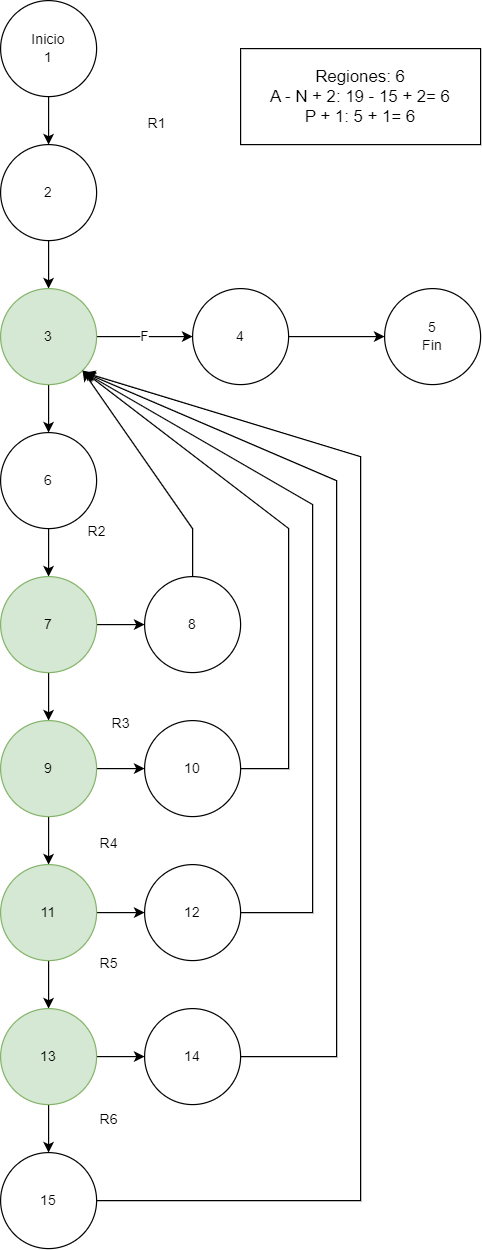

The diagram above was exported from draw.io. Its source (the exported page's mxGraphModel, read from the mxfile embedded in the PNG):
<mxGraphModel dx="493" dy="663" grid="1" gridSize="10" guides="1" tooltips="1" connect="1" arrows="1" fold="1" page="1" pageScale="1" pageWidth="827" pageHeight="1169" math="0" shadow="0">
  <root>
    <mxCell id="0" />
    <mxCell id="1" parent="0" />
    <mxCell id="X5J6z9_bfgfbSLKo9-Mq-3" value="" style="edgeStyle=orthogonalEdgeStyle;rounded=0;orthogonalLoop=1;jettySize=auto;html=1;" edge="1" parent="1" source="X5J6z9_bfgfbSLKo9-Mq-1" target="X5J6z9_bfgfbSLKo9-Mq-2">
      <mxGeometry relative="1" as="geometry" />
    </mxCell>
    <mxCell id="X5J6z9_bfgfbSLKo9-Mq-1" value="Inicio&lt;br&gt;1" style="ellipse;whiteSpace=wrap;html=1;aspect=fixed;" vertex="1" parent="1">
      <mxGeometry x="80" y="40" width="80" height="80" as="geometry" />
    </mxCell>
    <mxCell id="X5J6z9_bfgfbSLKo9-Mq-9" value="" style="edgeStyle=orthogonalEdgeStyle;rounded=0;orthogonalLoop=1;jettySize=auto;html=1;" edge="1" parent="1" source="X5J6z9_bfgfbSLKo9-Mq-2" target="X5J6z9_bfgfbSLKo9-Mq-4">
      <mxGeometry relative="1" as="geometry" />
    </mxCell>
    <mxCell id="X5J6z9_bfgfbSLKo9-Mq-2" value="2" style="ellipse;whiteSpace=wrap;html=1;aspect=fixed;" vertex="1" parent="1">
      <mxGeometry x="80" y="160" width="80" height="80" as="geometry" />
    </mxCell>
    <mxCell id="X5J6z9_bfgfbSLKo9-Mq-6" value="F" style="edgeStyle=orthogonalEdgeStyle;rounded=0;orthogonalLoop=1;jettySize=auto;html=1;" edge="1" parent="1" source="X5J6z9_bfgfbSLKo9-Mq-4" target="X5J6z9_bfgfbSLKo9-Mq-5">
      <mxGeometry relative="1" as="geometry" />
    </mxCell>
    <mxCell id="X5J6z9_bfgfbSLKo9-Mq-11" value="" style="edgeStyle=orthogonalEdgeStyle;rounded=0;orthogonalLoop=1;jettySize=auto;html=1;" edge="1" parent="1" source="X5J6z9_bfgfbSLKo9-Mq-4" target="X5J6z9_bfgfbSLKo9-Mq-10">
      <mxGeometry relative="1" as="geometry" />
    </mxCell>
    <mxCell id="X5J6z9_bfgfbSLKo9-Mq-4" value="3" style="ellipse;whiteSpace=wrap;html=1;aspect=fixed;fillColor=#d5e8d4;strokeColor=#82b366;" vertex="1" parent="1">
      <mxGeometry x="80" y="280" width="80" height="80" as="geometry" />
    </mxCell>
    <mxCell id="X5J6z9_bfgfbSLKo9-Mq-8" value="" style="edgeStyle=orthogonalEdgeStyle;rounded=0;orthogonalLoop=1;jettySize=auto;html=1;" edge="1" parent="1" source="X5J6z9_bfgfbSLKo9-Mq-5" target="X5J6z9_bfgfbSLKo9-Mq-7">
      <mxGeometry relative="1" as="geometry" />
    </mxCell>
    <mxCell id="X5J6z9_bfgfbSLKo9-Mq-5" value="4" style="ellipse;whiteSpace=wrap;html=1;aspect=fixed;" vertex="1" parent="1">
      <mxGeometry x="240" y="280" width="80" height="80" as="geometry" />
    </mxCell>
    <mxCell id="X5J6z9_bfgfbSLKo9-Mq-7" value="5&lt;br&gt;Fin" style="ellipse;whiteSpace=wrap;html=1;aspect=fixed;" vertex="1" parent="1">
      <mxGeometry x="400" y="280" width="80" height="80" as="geometry" />
    </mxCell>
    <mxCell id="X5J6z9_bfgfbSLKo9-Mq-13" value="" style="edgeStyle=orthogonalEdgeStyle;rounded=0;orthogonalLoop=1;jettySize=auto;html=1;" edge="1" parent="1" source="X5J6z9_bfgfbSLKo9-Mq-10" target="X5J6z9_bfgfbSLKo9-Mq-12">
      <mxGeometry relative="1" as="geometry" />
    </mxCell>
    <mxCell id="X5J6z9_bfgfbSLKo9-Mq-10" value="6" style="ellipse;whiteSpace=wrap;html=1;aspect=fixed;" vertex="1" parent="1">
      <mxGeometry x="80" y="400" width="80" height="80" as="geometry" />
    </mxCell>
    <mxCell id="X5J6z9_bfgfbSLKo9-Mq-15" value="" style="edgeStyle=orthogonalEdgeStyle;rounded=0;orthogonalLoop=1;jettySize=auto;html=1;" edge="1" parent="1" source="X5J6z9_bfgfbSLKo9-Mq-12" target="X5J6z9_bfgfbSLKo9-Mq-14">
      <mxGeometry relative="1" as="geometry" />
    </mxCell>
    <mxCell id="X5J6z9_bfgfbSLKo9-Mq-20" style="edgeStyle=orthogonalEdgeStyle;rounded=0;orthogonalLoop=1;jettySize=auto;html=1;" edge="1" parent="1" source="X5J6z9_bfgfbSLKo9-Mq-12" target="X5J6z9_bfgfbSLKo9-Mq-21">
      <mxGeometry relative="1" as="geometry">
        <mxPoint x="200" y="560" as="targetPoint" />
      </mxGeometry>
    </mxCell>
    <mxCell id="X5J6z9_bfgfbSLKo9-Mq-12" value="7" style="ellipse;whiteSpace=wrap;html=1;aspect=fixed;fillColor=#d5e8d4;strokeColor=#82b366;" vertex="1" parent="1">
      <mxGeometry x="80" y="520" width="80" height="80" as="geometry" />
    </mxCell>
    <mxCell id="X5J6z9_bfgfbSLKo9-Mq-17" value="" style="edgeStyle=orthogonalEdgeStyle;rounded=0;orthogonalLoop=1;jettySize=auto;html=1;" edge="1" parent="1" source="X5J6z9_bfgfbSLKo9-Mq-14" target="X5J6z9_bfgfbSLKo9-Mq-16">
      <mxGeometry relative="1" as="geometry" />
    </mxCell>
    <mxCell id="X5J6z9_bfgfbSLKo9-Mq-25" value="" style="edgeStyle=orthogonalEdgeStyle;rounded=0;orthogonalLoop=1;jettySize=auto;html=1;" edge="1" parent="1" source="X5J6z9_bfgfbSLKo9-Mq-14" target="X5J6z9_bfgfbSLKo9-Mq-24">
      <mxGeometry relative="1" as="geometry" />
    </mxCell>
    <mxCell id="X5J6z9_bfgfbSLKo9-Mq-14" value="9" style="ellipse;whiteSpace=wrap;html=1;aspect=fixed;fillColor=#d5e8d4;strokeColor=#82b366;" vertex="1" parent="1">
      <mxGeometry x="80" y="640" width="80" height="80" as="geometry" />
    </mxCell>
    <mxCell id="X5J6z9_bfgfbSLKo9-Mq-19" value="" style="edgeStyle=orthogonalEdgeStyle;rounded=0;orthogonalLoop=1;jettySize=auto;html=1;" edge="1" parent="1" source="X5J6z9_bfgfbSLKo9-Mq-16" target="X5J6z9_bfgfbSLKo9-Mq-18">
      <mxGeometry relative="1" as="geometry" />
    </mxCell>
    <mxCell id="X5J6z9_bfgfbSLKo9-Mq-28" style="edgeStyle=orthogonalEdgeStyle;rounded=0;orthogonalLoop=1;jettySize=auto;html=1;" edge="1" parent="1" source="X5J6z9_bfgfbSLKo9-Mq-16" target="X5J6z9_bfgfbSLKo9-Mq-29">
      <mxGeometry relative="1" as="geometry">
        <mxPoint x="200" y="800" as="targetPoint" />
      </mxGeometry>
    </mxCell>
    <mxCell id="X5J6z9_bfgfbSLKo9-Mq-16" value="11" style="ellipse;whiteSpace=wrap;html=1;aspect=fixed;fillColor=#d5e8d4;strokeColor=#82b366;" vertex="1" parent="1">
      <mxGeometry x="80" y="760" width="80" height="80" as="geometry" />
    </mxCell>
    <mxCell id="X5J6z9_bfgfbSLKo9-Mq-32" style="edgeStyle=orthogonalEdgeStyle;rounded=0;orthogonalLoop=1;jettySize=auto;html=1;" edge="1" parent="1" source="X5J6z9_bfgfbSLKo9-Mq-18" target="X5J6z9_bfgfbSLKo9-Mq-33">
      <mxGeometry relative="1" as="geometry">
        <mxPoint x="200" y="920" as="targetPoint" />
      </mxGeometry>
    </mxCell>
    <mxCell id="X5J6z9_bfgfbSLKo9-Mq-35" style="edgeStyle=orthogonalEdgeStyle;rounded=0;orthogonalLoop=1;jettySize=auto;html=1;" edge="1" parent="1" source="X5J6z9_bfgfbSLKo9-Mq-18" target="X5J6z9_bfgfbSLKo9-Mq-36">
      <mxGeometry relative="1" as="geometry">
        <mxPoint x="40" y="920" as="targetPoint" />
      </mxGeometry>
    </mxCell>
    <mxCell id="X5J6z9_bfgfbSLKo9-Mq-18" value="13" style="ellipse;whiteSpace=wrap;html=1;aspect=fixed;fillColor=#d5e8d4;strokeColor=#82b366;" vertex="1" parent="1">
      <mxGeometry x="80" y="880" width="80" height="80" as="geometry" />
    </mxCell>
    <mxCell id="X5J6z9_bfgfbSLKo9-Mq-21" value="8" style="ellipse;whiteSpace=wrap;html=1;aspect=fixed;" vertex="1" parent="1">
      <mxGeometry x="200" y="520" width="80" height="80" as="geometry" />
    </mxCell>
    <mxCell id="X5J6z9_bfgfbSLKo9-Mq-23" value="" style="endArrow=classic;html=1;rounded=0;entryX=1;entryY=1;entryDx=0;entryDy=0;exitX=0.5;exitY=0;exitDx=0;exitDy=0;" edge="1" parent="1" source="X5J6z9_bfgfbSLKo9-Mq-21" target="X5J6z9_bfgfbSLKo9-Mq-4">
      <mxGeometry width="50" height="50" relative="1" as="geometry">
        <mxPoint x="110" y="580" as="sourcePoint" />
        <mxPoint x="160" y="530" as="targetPoint" />
        <Array as="points">
          <mxPoint x="240" y="480" />
        </Array>
      </mxGeometry>
    </mxCell>
    <mxCell id="X5J6z9_bfgfbSLKo9-Mq-24" value="10" style="ellipse;whiteSpace=wrap;html=1;aspect=fixed;" vertex="1" parent="1">
      <mxGeometry x="200" y="640" width="80" height="80" as="geometry" />
    </mxCell>
    <mxCell id="X5J6z9_bfgfbSLKo9-Mq-27" value="" style="endArrow=classic;html=1;rounded=0;entryX=1;entryY=1;entryDx=0;entryDy=0;exitX=1;exitY=0.5;exitDx=0;exitDy=0;" edge="1" parent="1" source="X5J6z9_bfgfbSLKo9-Mq-24" target="X5J6z9_bfgfbSLKo9-Mq-4">
      <mxGeometry width="50" height="50" relative="1" as="geometry">
        <mxPoint x="110" y="580" as="sourcePoint" />
        <mxPoint x="160" y="530" as="targetPoint" />
        <Array as="points">
          <mxPoint x="320" y="680" />
          <mxPoint x="320" y="480" />
        </Array>
      </mxGeometry>
    </mxCell>
    <mxCell id="X5J6z9_bfgfbSLKo9-Mq-29" value="12" style="ellipse;whiteSpace=wrap;html=1;aspect=fixed;" vertex="1" parent="1">
      <mxGeometry x="200" y="760" width="80" height="80" as="geometry" />
    </mxCell>
    <mxCell id="X5J6z9_bfgfbSLKo9-Mq-31" value="" style="endArrow=classic;html=1;rounded=0;exitX=1;exitY=0.5;exitDx=0;exitDy=0;" edge="1" parent="1" source="X5J6z9_bfgfbSLKo9-Mq-29">
      <mxGeometry width="50" height="50" relative="1" as="geometry">
        <mxPoint x="130" y="580" as="sourcePoint" />
        <mxPoint x="150" y="350" as="targetPoint" />
        <Array as="points">
          <mxPoint x="340" y="800" />
          <mxPoint x="340" y="460" />
        </Array>
      </mxGeometry>
    </mxCell>
    <mxCell id="X5J6z9_bfgfbSLKo9-Mq-33" value="14" style="ellipse;whiteSpace=wrap;html=1;aspect=fixed;" vertex="1" parent="1">
      <mxGeometry x="200" y="880" width="80" height="80" as="geometry" />
    </mxCell>
    <mxCell id="X5J6z9_bfgfbSLKo9-Mq-34" value="" style="endArrow=classic;html=1;rounded=0;exitX=1;exitY=0.5;exitDx=0;exitDy=0;" edge="1" parent="1" source="X5J6z9_bfgfbSLKo9-Mq-33">
      <mxGeometry width="50" height="50" relative="1" as="geometry">
        <mxPoint x="130" y="780" as="sourcePoint" />
        <mxPoint x="150" y="350" as="targetPoint" />
        <Array as="points">
          <mxPoint x="360" y="920" />
          <mxPoint x="360" y="440" />
        </Array>
      </mxGeometry>
    </mxCell>
    <mxCell id="X5J6z9_bfgfbSLKo9-Mq-36" value="15" style="ellipse;whiteSpace=wrap;html=1;aspect=fixed;" vertex="1" parent="1">
      <mxGeometry x="80" y="1000" width="80" height="80" as="geometry" />
    </mxCell>
    <mxCell id="X5J6z9_bfgfbSLKo9-Mq-37" value="" style="endArrow=classic;html=1;rounded=0;exitX=1;exitY=0.5;exitDx=0;exitDy=0;" edge="1" parent="1" source="X5J6z9_bfgfbSLKo9-Mq-36">
      <mxGeometry width="50" height="50" relative="1" as="geometry">
        <mxPoint x="170" y="830" as="sourcePoint" />
        <mxPoint x="150" y="350" as="targetPoint" />
        <Array as="points">
          <mxPoint x="380" y="1040" />
          <mxPoint x="380" y="420" />
        </Array>
      </mxGeometry>
    </mxCell>
    <mxCell id="X5J6z9_bfgfbSLKo9-Mq-38" value="R1" style="text;html=1;align=center;verticalAlign=middle;resizable=0;points=[];autosize=1;strokeColor=none;fillColor=none;" vertex="1" parent="1">
      <mxGeometry x="190" y="128" width="40" height="30" as="geometry" />
    </mxCell>
    <mxCell id="X5J6z9_bfgfbSLKo9-Mq-39" value="R2" style="text;html=1;align=center;verticalAlign=middle;resizable=0;points=[];autosize=1;strokeColor=none;fillColor=none;" vertex="1" parent="1">
      <mxGeometry x="140" y="468" width="40" height="30" as="geometry" />
    </mxCell>
    <mxCell id="X5J6z9_bfgfbSLKo9-Mq-40" value="R3" style="text;html=1;align=center;verticalAlign=middle;resizable=0;points=[];autosize=1;strokeColor=none;fillColor=none;" vertex="1" parent="1">
      <mxGeometry x="160" y="628" width="40" height="30" as="geometry" />
    </mxCell>
    <mxCell id="X5J6z9_bfgfbSLKo9-Mq-41" value="R4" style="text;html=1;align=center;verticalAlign=middle;resizable=0;points=[];autosize=1;strokeColor=none;fillColor=none;" vertex="1" parent="1">
      <mxGeometry x="150" y="728" width="40" height="30" as="geometry" />
    </mxCell>
    <mxCell id="X5J6z9_bfgfbSLKo9-Mq-42" value="R5" style="text;html=1;align=center;verticalAlign=middle;resizable=0;points=[];autosize=1;strokeColor=none;fillColor=none;" vertex="1" parent="1">
      <mxGeometry x="150" y="828" width="40" height="30" as="geometry" />
    </mxCell>
    <mxCell id="X5J6z9_bfgfbSLKo9-Mq-43" value="R6" style="text;html=1;align=center;verticalAlign=middle;resizable=0;points=[];autosize=1;strokeColor=none;fillColor=none;" vertex="1" parent="1">
      <mxGeometry x="150" y="958" width="40" height="30" as="geometry" />
    </mxCell>
    <mxCell id="X5J6z9_bfgfbSLKo9-Mq-44" value="&lt;font style=&quot;font-size: 14px;&quot;&gt;Regiones: 6&lt;br&gt;A - N + 2: 19 - 15 + 2= 6&lt;br&gt;P + 1: 5 + 1= 6&lt;/font&gt;" style="whiteSpace=wrap;html=1;" vertex="1" parent="1">
      <mxGeometry x="280" y="80" width="200" height="80" as="geometry" />
    </mxCell>
  </root>
</mxGraphModel>